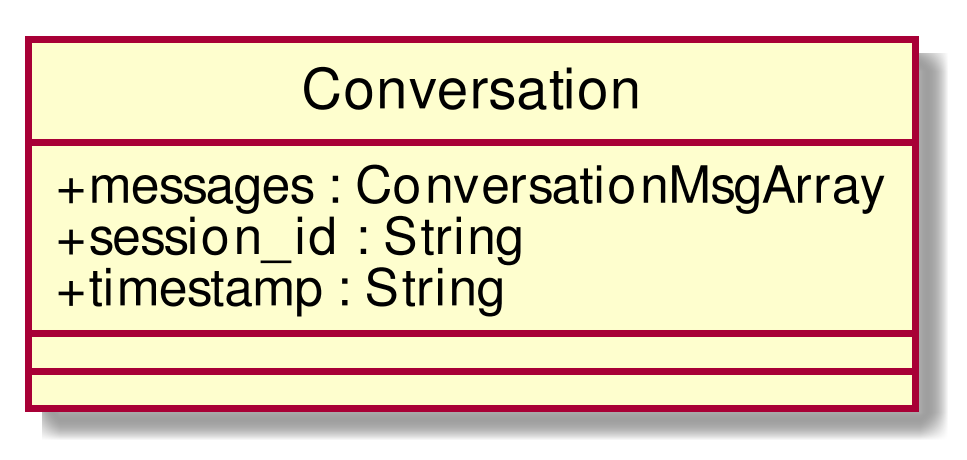

The diagram above was rendered by PlantUML. Its source (embedded in the PNG):
@startuml
scale 1000*1000
skinparam classAttributeIconSize 0
class Conversation{
+ messages : ConversationMsgArray
+ session_id : String
+ timestamp : String
__
__

}
hide circle
@enduml